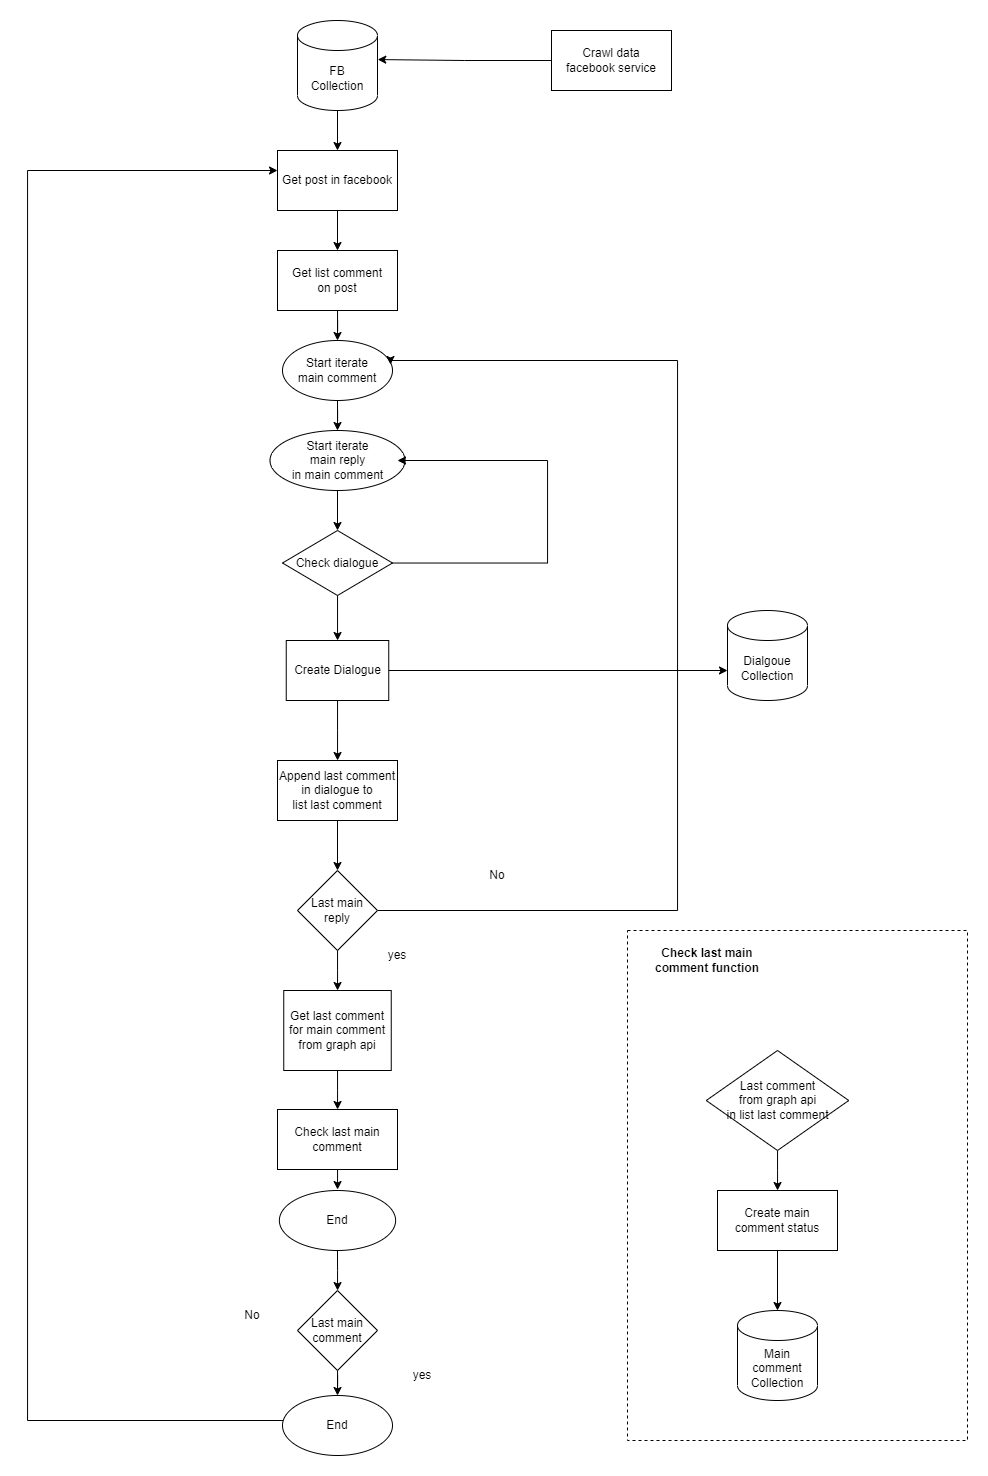

The diagram above was exported from draw.io. Its source (the exported page's mxGraphModel, read from the mxfile embedded in the PNG):
<mxGraphModel dx="2265" dy="802" grid="1" gridSize="10" guides="1" tooltips="1" connect="1" arrows="1" fold="1" page="1" pageScale="1" pageWidth="827" pageHeight="1169" math="0" shadow="0">
  <root>
    <mxCell id="0" />
    <mxCell id="1" parent="0" />
    <mxCell id="IsS-bNCeKhRbTCNNTRuS-4" value="" style="edgeStyle=orthogonalEdgeStyle;rounded=0;orthogonalLoop=1;jettySize=auto;html=1;" edge="1" parent="1" source="IsS-bNCeKhRbTCNNTRuS-1" target="IsS-bNCeKhRbTCNNTRuS-3">
      <mxGeometry relative="1" as="geometry" />
    </mxCell>
    <mxCell id="IsS-bNCeKhRbTCNNTRuS-1" value="FB&lt;br&gt;Collection" style="shape=cylinder3;whiteSpace=wrap;html=1;boundedLbl=1;backgroundOutline=1;size=15;" vertex="1" parent="1">
      <mxGeometry x="100" y="20" width="80" height="90" as="geometry" />
    </mxCell>
    <mxCell id="IsS-bNCeKhRbTCNNTRuS-53" style="edgeStyle=orthogonalEdgeStyle;rounded=0;orthogonalLoop=1;jettySize=auto;html=1;entryX=1.003;entryY=0.434;entryDx=0;entryDy=0;entryPerimeter=0;" edge="1" parent="1" source="IsS-bNCeKhRbTCNNTRuS-2" target="IsS-bNCeKhRbTCNNTRuS-1">
      <mxGeometry relative="1" as="geometry" />
    </mxCell>
    <mxCell id="IsS-bNCeKhRbTCNNTRuS-2" value="Crawl data &lt;br&gt;facebook service" style="rounded=0;whiteSpace=wrap;html=1;" vertex="1" parent="1">
      <mxGeometry x="354" y="30" width="120" height="60" as="geometry" />
    </mxCell>
    <mxCell id="IsS-bNCeKhRbTCNNTRuS-6" value="" style="edgeStyle=orthogonalEdgeStyle;rounded=0;orthogonalLoop=1;jettySize=auto;html=1;" edge="1" parent="1" source="IsS-bNCeKhRbTCNNTRuS-3" target="IsS-bNCeKhRbTCNNTRuS-5">
      <mxGeometry relative="1" as="geometry" />
    </mxCell>
    <mxCell id="IsS-bNCeKhRbTCNNTRuS-3" value="Get post in facebook" style="rounded=0;whiteSpace=wrap;html=1;" vertex="1" parent="1">
      <mxGeometry x="80" y="150" width="120" height="60" as="geometry" />
    </mxCell>
    <mxCell id="IsS-bNCeKhRbTCNNTRuS-9" value="" style="edgeStyle=orthogonalEdgeStyle;rounded=0;orthogonalLoop=1;jettySize=auto;html=1;" edge="1" parent="1" source="IsS-bNCeKhRbTCNNTRuS-5" target="IsS-bNCeKhRbTCNNTRuS-8">
      <mxGeometry relative="1" as="geometry" />
    </mxCell>
    <mxCell id="IsS-bNCeKhRbTCNNTRuS-5" value="Get list comment&lt;br&gt;on post" style="rounded=0;whiteSpace=wrap;html=1;" vertex="1" parent="1">
      <mxGeometry x="80" y="250" width="120" height="60" as="geometry" />
    </mxCell>
    <mxCell id="IsS-bNCeKhRbTCNNTRuS-20" value="" style="edgeStyle=orthogonalEdgeStyle;rounded=0;orthogonalLoop=1;jettySize=auto;html=1;" edge="1" parent="1" source="IsS-bNCeKhRbTCNNTRuS-8" target="IsS-bNCeKhRbTCNNTRuS-19">
      <mxGeometry relative="1" as="geometry" />
    </mxCell>
    <mxCell id="IsS-bNCeKhRbTCNNTRuS-8" value="Start iterate &lt;br&gt;main comment" style="ellipse;whiteSpace=wrap;html=1;" vertex="1" parent="1">
      <mxGeometry x="85" y="340" width="110" height="60" as="geometry" />
    </mxCell>
    <mxCell id="IsS-bNCeKhRbTCNNTRuS-32" style="edgeStyle=orthogonalEdgeStyle;rounded=0;orthogonalLoop=1;jettySize=auto;html=1;" edge="1" parent="1" source="IsS-bNCeKhRbTCNNTRuS-10" target="IsS-bNCeKhRbTCNNTRuS-3">
      <mxGeometry relative="1" as="geometry">
        <mxPoint x="-101" y="170" as="targetPoint" />
        <Array as="points">
          <mxPoint x="-170" y="1420" />
          <mxPoint x="-170" y="170" />
        </Array>
      </mxGeometry>
    </mxCell>
    <mxCell id="IsS-bNCeKhRbTCNNTRuS-10" value="End" style="ellipse;whiteSpace=wrap;html=1;" vertex="1" parent="1">
      <mxGeometry x="85" y="1395" width="110" height="60" as="geometry" />
    </mxCell>
    <mxCell id="IsS-bNCeKhRbTCNNTRuS-12" value="" style="edgeStyle=orthogonalEdgeStyle;rounded=0;orthogonalLoop=1;jettySize=auto;html=1;" edge="1" parent="1" source="IsS-bNCeKhRbTCNNTRuS-11" target="IsS-bNCeKhRbTCNNTRuS-10">
      <mxGeometry relative="1" as="geometry" />
    </mxCell>
    <mxCell id="IsS-bNCeKhRbTCNNTRuS-11" value="Last main comment" style="rhombus;whiteSpace=wrap;html=1;" vertex="1" parent="1">
      <mxGeometry x="100" y="1290" width="80" height="80" as="geometry" />
    </mxCell>
    <mxCell id="IsS-bNCeKhRbTCNNTRuS-18" style="edgeStyle=orthogonalEdgeStyle;rounded=0;orthogonalLoop=1;jettySize=auto;html=1;entryX=0.982;entryY=0.4;entryDx=0;entryDy=0;entryPerimeter=0;exitX=1;exitY=0.5;exitDx=0;exitDy=0;" edge="1" parent="1" source="IsS-bNCeKhRbTCNNTRuS-17" target="IsS-bNCeKhRbTCNNTRuS-8">
      <mxGeometry relative="1" as="geometry">
        <mxPoint x="400" y="360" as="targetPoint" />
        <mxPoint x="230" y="980" as="sourcePoint" />
        <Array as="points">
          <mxPoint x="480" y="910" />
          <mxPoint x="480" y="360" />
          <mxPoint x="193" y="360" />
        </Array>
      </mxGeometry>
    </mxCell>
    <mxCell id="IsS-bNCeKhRbTCNNTRuS-42" value="" style="edgeStyle=orthogonalEdgeStyle;rounded=0;orthogonalLoop=1;jettySize=auto;html=1;" edge="1" parent="1" source="IsS-bNCeKhRbTCNNTRuS-17" target="IsS-bNCeKhRbTCNNTRuS-41">
      <mxGeometry relative="1" as="geometry" />
    </mxCell>
    <mxCell id="IsS-bNCeKhRbTCNNTRuS-17" value="Last main reply" style="rhombus;whiteSpace=wrap;html=1;" vertex="1" parent="1">
      <mxGeometry x="100" y="870" width="80" height="80" as="geometry" />
    </mxCell>
    <mxCell id="IsS-bNCeKhRbTCNNTRuS-24" value="" style="edgeStyle=orthogonalEdgeStyle;rounded=0;orthogonalLoop=1;jettySize=auto;html=1;" edge="1" parent="1" source="IsS-bNCeKhRbTCNNTRuS-19" target="IsS-bNCeKhRbTCNNTRuS-23">
      <mxGeometry relative="1" as="geometry" />
    </mxCell>
    <mxCell id="IsS-bNCeKhRbTCNNTRuS-19" value="Start iterate&lt;br&gt;main reply &lt;br&gt;in main comment" style="ellipse;whiteSpace=wrap;html=1;" vertex="1" parent="1">
      <mxGeometry x="72.5" y="430" width="135" height="60" as="geometry" />
    </mxCell>
    <mxCell id="IsS-bNCeKhRbTCNNTRuS-25" style="edgeStyle=orthogonalEdgeStyle;rounded=0;orthogonalLoop=1;jettySize=auto;html=1;" edge="1" parent="1" source="IsS-bNCeKhRbTCNNTRuS-23">
      <mxGeometry relative="1" as="geometry">
        <mxPoint x="200" y="460" as="targetPoint" />
        <Array as="points">
          <mxPoint x="350" y="563" />
          <mxPoint x="350" y="460" />
        </Array>
      </mxGeometry>
    </mxCell>
    <mxCell id="IsS-bNCeKhRbTCNNTRuS-34" value="" style="edgeStyle=orthogonalEdgeStyle;rounded=0;orthogonalLoop=1;jettySize=auto;html=1;" edge="1" parent="1" source="IsS-bNCeKhRbTCNNTRuS-23" target="IsS-bNCeKhRbTCNNTRuS-33">
      <mxGeometry relative="1" as="geometry" />
    </mxCell>
    <mxCell id="IsS-bNCeKhRbTCNNTRuS-23" value="Check dialogue" style="rhombus;whiteSpace=wrap;html=1;" vertex="1" parent="1">
      <mxGeometry x="85" y="530" width="110" height="65" as="geometry" />
    </mxCell>
    <mxCell id="IsS-bNCeKhRbTCNNTRuS-26" value="No" style="text;html=1;strokeColor=none;fillColor=none;align=center;verticalAlign=middle;whiteSpace=wrap;rounded=0;" vertex="1" parent="1">
      <mxGeometry x="270" y="860" width="60" height="30" as="geometry" />
    </mxCell>
    <mxCell id="IsS-bNCeKhRbTCNNTRuS-27" value="No" style="text;html=1;strokeColor=none;fillColor=none;align=center;verticalAlign=middle;whiteSpace=wrap;rounded=0;" vertex="1" parent="1">
      <mxGeometry x="25" y="1300" width="60" height="30" as="geometry" />
    </mxCell>
    <mxCell id="IsS-bNCeKhRbTCNNTRuS-28" value="yes" style="text;html=1;strokeColor=none;fillColor=none;align=center;verticalAlign=middle;whiteSpace=wrap;rounded=0;" vertex="1" parent="1">
      <mxGeometry x="170" y="940" width="60" height="30" as="geometry" />
    </mxCell>
    <mxCell id="IsS-bNCeKhRbTCNNTRuS-31" value="yes" style="text;html=1;strokeColor=none;fillColor=none;align=center;verticalAlign=middle;whiteSpace=wrap;rounded=0;" vertex="1" parent="1">
      <mxGeometry x="195" y="1360" width="60" height="30" as="geometry" />
    </mxCell>
    <mxCell id="IsS-bNCeKhRbTCNNTRuS-36" style="edgeStyle=orthogonalEdgeStyle;rounded=0;orthogonalLoop=1;jettySize=auto;html=1;entryX=0;entryY=0;entryDx=0;entryDy=60;entryPerimeter=0;" edge="1" parent="1" source="IsS-bNCeKhRbTCNNTRuS-33" target="IsS-bNCeKhRbTCNNTRuS-35">
      <mxGeometry relative="1" as="geometry" />
    </mxCell>
    <mxCell id="IsS-bNCeKhRbTCNNTRuS-38" value="" style="edgeStyle=orthogonalEdgeStyle;rounded=0;orthogonalLoop=1;jettySize=auto;html=1;" edge="1" parent="1" source="IsS-bNCeKhRbTCNNTRuS-33" target="IsS-bNCeKhRbTCNNTRuS-37">
      <mxGeometry relative="1" as="geometry" />
    </mxCell>
    <mxCell id="IsS-bNCeKhRbTCNNTRuS-33" value="Create Dialogue" style="rounded=0;whiteSpace=wrap;html=1;" vertex="1" parent="1">
      <mxGeometry x="88.75" y="640" width="102.5" height="60" as="geometry" />
    </mxCell>
    <mxCell id="IsS-bNCeKhRbTCNNTRuS-35" value="Dialgoue&lt;br&gt;Collection" style="shape=cylinder3;whiteSpace=wrap;html=1;boundedLbl=1;backgroundOutline=1;size=15;" vertex="1" parent="1">
      <mxGeometry x="530" y="610" width="80" height="90" as="geometry" />
    </mxCell>
    <mxCell id="IsS-bNCeKhRbTCNNTRuS-40" style="edgeStyle=orthogonalEdgeStyle;rounded=0;orthogonalLoop=1;jettySize=auto;html=1;entryX=0.5;entryY=0;entryDx=0;entryDy=0;" edge="1" parent="1" source="IsS-bNCeKhRbTCNNTRuS-37" target="IsS-bNCeKhRbTCNNTRuS-17">
      <mxGeometry relative="1" as="geometry" />
    </mxCell>
    <mxCell id="IsS-bNCeKhRbTCNNTRuS-37" value="Append last comment in dialogue to &lt;br&gt;list last comment" style="rounded=0;whiteSpace=wrap;html=1;" vertex="1" parent="1">
      <mxGeometry x="80" y="760" width="120" height="60" as="geometry" />
    </mxCell>
    <mxCell id="IsS-bNCeKhRbTCNNTRuS-46" value="" style="edgeStyle=orthogonalEdgeStyle;rounded=0;orthogonalLoop=1;jettySize=auto;html=1;" edge="1" parent="1" source="IsS-bNCeKhRbTCNNTRuS-41" target="IsS-bNCeKhRbTCNNTRuS-45">
      <mxGeometry relative="1" as="geometry" />
    </mxCell>
    <mxCell id="IsS-bNCeKhRbTCNNTRuS-41" value="Get last comment&lt;br&gt;for main comment&lt;br&gt;from graph api" style="rounded=0;whiteSpace=wrap;html=1;" vertex="1" parent="1">
      <mxGeometry x="86.25" y="990" width="107.5" height="80" as="geometry" />
    </mxCell>
    <mxCell id="IsS-bNCeKhRbTCNNTRuS-49" value="" style="edgeStyle=orthogonalEdgeStyle;rounded=0;orthogonalLoop=1;jettySize=auto;html=1;" edge="1" parent="1" source="IsS-bNCeKhRbTCNNTRuS-45" target="IsS-bNCeKhRbTCNNTRuS-48">
      <mxGeometry relative="1" as="geometry" />
    </mxCell>
    <mxCell id="IsS-bNCeKhRbTCNNTRuS-45" value="Check last main comment" style="rounded=0;whiteSpace=wrap;html=1;" vertex="1" parent="1">
      <mxGeometry x="80" y="1109" width="120" height="60" as="geometry" />
    </mxCell>
    <mxCell id="IsS-bNCeKhRbTCNNTRuS-50" value="" style="edgeStyle=orthogonalEdgeStyle;rounded=0;orthogonalLoop=1;jettySize=auto;html=1;" edge="1" parent="1" source="IsS-bNCeKhRbTCNNTRuS-48" target="IsS-bNCeKhRbTCNNTRuS-11">
      <mxGeometry relative="1" as="geometry" />
    </mxCell>
    <mxCell id="IsS-bNCeKhRbTCNNTRuS-48" value="End" style="ellipse;whiteSpace=wrap;html=1;" vertex="1" parent="1">
      <mxGeometry x="81.86999999999999" y="1190" width="116.25" height="60" as="geometry" />
    </mxCell>
    <mxCell id="IsS-bNCeKhRbTCNNTRuS-54" value="" style="rounded=0;whiteSpace=wrap;html=1;dashed=1;" vertex="1" parent="1">
      <mxGeometry x="430" y="930" width="340" height="510" as="geometry" />
    </mxCell>
    <mxCell id="IsS-bNCeKhRbTCNNTRuS-63" value="" style="edgeStyle=orthogonalEdgeStyle;rounded=0;orthogonalLoop=1;jettySize=auto;html=1;" edge="1" parent="1" source="IsS-bNCeKhRbTCNNTRuS-56" target="IsS-bNCeKhRbTCNNTRuS-60">
      <mxGeometry relative="1" as="geometry" />
    </mxCell>
    <mxCell id="IsS-bNCeKhRbTCNNTRuS-56" value="Last comment&lt;br&gt;from graph api&lt;br&gt;in list last comment" style="rhombus;whiteSpace=wrap;html=1;" vertex="1" parent="1">
      <mxGeometry x="508.75" y="1050" width="142.5" height="100" as="geometry" />
    </mxCell>
    <mxCell id="IsS-bNCeKhRbTCNNTRuS-58" value="Main comment&lt;br&gt;Collection" style="shape=cylinder3;whiteSpace=wrap;html=1;boundedLbl=1;backgroundOutline=1;size=15;" vertex="1" parent="1">
      <mxGeometry x="540" y="1310" width="80" height="90" as="geometry" />
    </mxCell>
    <mxCell id="IsS-bNCeKhRbTCNNTRuS-61" value="" style="edgeStyle=orthogonalEdgeStyle;rounded=0;orthogonalLoop=1;jettySize=auto;html=1;" edge="1" parent="1" source="IsS-bNCeKhRbTCNNTRuS-60" target="IsS-bNCeKhRbTCNNTRuS-58">
      <mxGeometry relative="1" as="geometry" />
    </mxCell>
    <mxCell id="IsS-bNCeKhRbTCNNTRuS-60" value="Create main comment status" style="rounded=0;whiteSpace=wrap;html=1;" vertex="1" parent="1">
      <mxGeometry x="520" y="1190" width="120" height="60" as="geometry" />
    </mxCell>
    <mxCell id="IsS-bNCeKhRbTCNNTRuS-64" value="&lt;b&gt;Check last main comment function&lt;/b&gt;" style="text;html=1;strokeColor=none;fillColor=none;align=center;verticalAlign=middle;whiteSpace=wrap;rounded=0;" vertex="1" parent="1">
      <mxGeometry x="440" y="940" width="140" height="40" as="geometry" />
    </mxCell>
  </root>
</mxGraphModel>